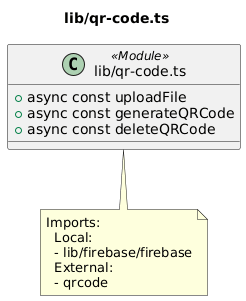

The diagram above was rendered by PlantUML. Its source (embedded in the PNG):
@startuml lib__qr_code_ts
title lib/qr-code.ts
class "lib/qr-code.ts" as lib_qr_code_ts <<Module>> {
  + async const uploadFile
  + async const generateQRCode
  + async const deleteQRCode
}
note bottom of lib_qr_code_ts
  Imports:
    Local:
    - lib/firebase/firebase
    External:
    - qrcode
end note
@enduml